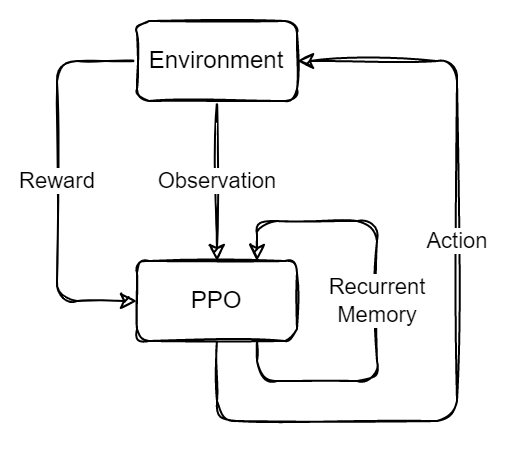

The diagram above was exported from draw.io. Its source (the exported page's mxGraphModel, read from the mxfile embedded in the PNG):
<mxGraphModel dx="716" dy="405" grid="1" gridSize="10" guides="1" tooltips="1" connect="1" arrows="1" fold="1" page="1" pageScale="1" pageWidth="850" pageHeight="1100" math="0" shadow="0">
  <root>
    <mxCell id="0" />
    <mxCell id="1" parent="0" />
    <mxCell id="3vWwXU_LiHZiV7k2dYLV-3" value="Observation" style="edgeStyle=orthogonalEdgeStyle;rounded=1;sketch=1;orthogonalLoop=1;jettySize=auto;html=1;exitX=0.5;exitY=1;exitDx=0;exitDy=0;entryX=0.5;entryY=0;entryDx=0;entryDy=0;" edge="1" parent="1" source="3vWwXU_LiHZiV7k2dYLV-1" target="3vWwXU_LiHZiV7k2dYLV-2">
      <mxGeometry relative="1" as="geometry" />
    </mxCell>
    <mxCell id="3vWwXU_LiHZiV7k2dYLV-7" value="Reward" style="edgeStyle=orthogonalEdgeStyle;rounded=1;sketch=1;orthogonalLoop=1;jettySize=auto;html=1;exitX=0;exitY=0.5;exitDx=0;exitDy=0;entryX=0;entryY=0.5;entryDx=0;entryDy=0;" edge="1" parent="1" source="3vWwXU_LiHZiV7k2dYLV-1" target="3vWwXU_LiHZiV7k2dYLV-2">
      <mxGeometry relative="1" as="geometry">
        <Array as="points">
          <mxPoint x="160" y="100" />
          <mxPoint x="160" y="220" />
        </Array>
      </mxGeometry>
    </mxCell>
    <mxCell id="3vWwXU_LiHZiV7k2dYLV-1" value="Environment" style="rounded=1;whiteSpace=wrap;html=1;sketch=1;" vertex="1" parent="1">
      <mxGeometry x="200" y="80" width="80" height="40" as="geometry" />
    </mxCell>
    <mxCell id="3vWwXU_LiHZiV7k2dYLV-6" value="Action" style="edgeStyle=orthogonalEdgeStyle;rounded=1;sketch=1;orthogonalLoop=1;jettySize=auto;html=1;exitX=0.5;exitY=1;exitDx=0;exitDy=0;entryX=1;entryY=0.5;entryDx=0;entryDy=0;" edge="1" parent="1" source="3vWwXU_LiHZiV7k2dYLV-2" target="3vWwXU_LiHZiV7k2dYLV-1">
      <mxGeometry x="0.1905" relative="1" as="geometry">
        <Array as="points">
          <mxPoint x="240" y="280" />
          <mxPoint x="360" y="280" />
          <mxPoint x="360" y="100" />
        </Array>
        <mxPoint as="offset" />
      </mxGeometry>
    </mxCell>
    <mxCell id="3vWwXU_LiHZiV7k2dYLV-2" value="PPO" style="rounded=1;whiteSpace=wrap;html=1;sketch=1;" vertex="1" parent="1">
      <mxGeometry x="200" y="200" width="80" height="40" as="geometry" />
    </mxCell>
    <mxCell id="3vWwXU_LiHZiV7k2dYLV-4" value="Recurrent&lt;br&gt;Memory" style="edgeStyle=orthogonalEdgeStyle;rounded=1;sketch=1;orthogonalLoop=1;jettySize=auto;html=1;exitX=0.75;exitY=1;exitDx=0;exitDy=0;entryX=0.75;entryY=0;entryDx=0;entryDy=0;" edge="1" parent="1" source="3vWwXU_LiHZiV7k2dYLV-2" target="3vWwXU_LiHZiV7k2dYLV-2">
      <mxGeometry relative="1" as="geometry">
        <Array as="points">
          <mxPoint x="260" y="260" />
          <mxPoint x="320" y="260" />
          <mxPoint x="320" y="180" />
          <mxPoint x="260" y="180" />
        </Array>
      </mxGeometry>
    </mxCell>
  </root>
</mxGraphModel>